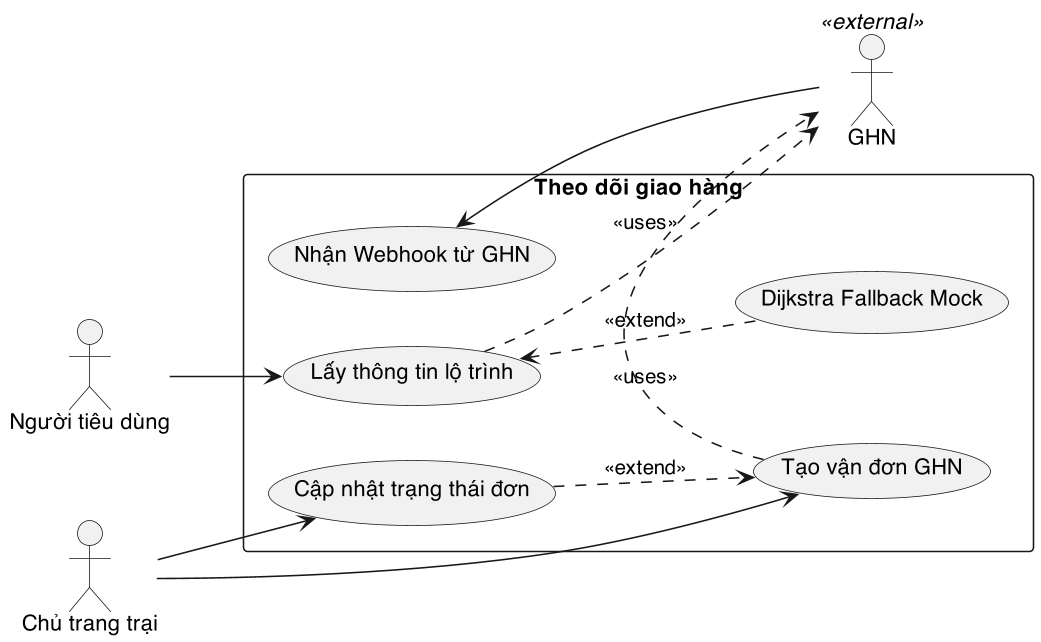

The diagram above was rendered by PlantUML. Its source (embedded in the PNG):
@startuml
skinparam dpi 150
skinparam defaultFontName "Helvetica"
skinparam shadowing false
left to right direction
actor "Người tiêu dùng" as Consumer
actor "Chủ trang trại" as Farm
actor "GHN" as GHN <<external>>

rectangle "Theo dõi giao hàng" {
    usecase "Cập nhật trạng thái đơn" as UC_UpdateStatus
    usecase "Tạo vận đơn GHN" as UC_CreateShipment
    usecase "Lấy thông tin lộ trình" as UC_GetTracking
    usecase "Dijkstra Fallback Mock" as UC_Dijkstra
    usecase "Nhận Webhook từ GHN" as UC_GHNWebhook
}

Farm --> UC_UpdateStatus
Farm --> UC_CreateShipment
Consumer --> UC_GetTracking

UC_UpdateStatus ..> UC_CreateShipment : <<extend>>
UC_CreateShipment ..> GHN : <<uses>>
UC_GetTracking <.. UC_Dijkstra : <<extend>>
UC_GetTracking ..> GHN : <<uses>>
GHN --> UC_GHNWebhook
@enduml